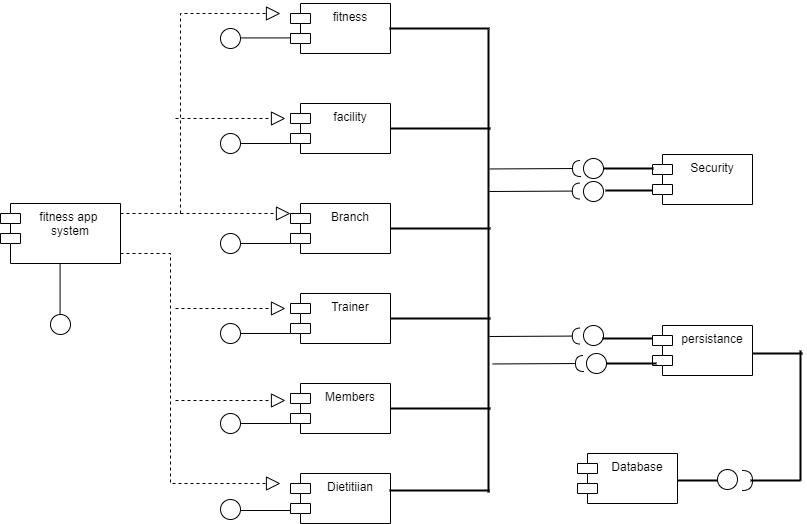

The diagram above was exported from draw.io. Its source (the exported page's mxGraphModel, read from the mxfile embedded in the PNG):
<mxGraphModel dx="1412" dy="661" grid="1" gridSize="10" guides="1" tooltips="1" connect="1" arrows="1" fold="1" page="1" pageScale="1" pageWidth="850" pageHeight="1100" math="0" shadow="0">
  <root>
    <mxCell id="0" />
    <mxCell id="1" parent="0" />
    <mxCell id="fZUDkcjpxFLltCAh1UrT-73" value="" style="line;strokeWidth=2;html=1;" vertex="1" parent="1">
      <mxGeometry x="675" y="572" width="50" height="10" as="geometry" />
    </mxCell>
    <mxCell id="fZUDkcjpxFLltCAh1UrT-1" value="fitness app&amp;nbsp;&lt;br&gt;system" style="shape=module;align=left;spacingLeft=20;align=center;verticalAlign=top;whiteSpace=wrap;html=1;" vertex="1" parent="1">
      <mxGeometry x="70" y="590" width="120" height="60" as="geometry" />
    </mxCell>
    <mxCell id="fZUDkcjpxFLltCAh1UrT-3" value="fitness" style="shape=module;align=left;spacingLeft=20;align=center;verticalAlign=top;whiteSpace=wrap;html=1;" vertex="1" parent="1">
      <mxGeometry x="360" y="390" width="100" height="50" as="geometry" />
    </mxCell>
    <mxCell id="fZUDkcjpxFLltCAh1UrT-4" value="facility" style="shape=module;align=left;spacingLeft=20;align=center;verticalAlign=top;whiteSpace=wrap;html=1;" vertex="1" parent="1">
      <mxGeometry x="360" y="490" width="100" height="50" as="geometry" />
    </mxCell>
    <mxCell id="fZUDkcjpxFLltCAh1UrT-5" value="Branch" style="shape=module;align=left;spacingLeft=20;align=center;verticalAlign=top;whiteSpace=wrap;html=1;" vertex="1" parent="1">
      <mxGeometry x="360" y="590" width="100" height="50" as="geometry" />
    </mxCell>
    <mxCell id="fZUDkcjpxFLltCAh1UrT-6" value="Trainer" style="shape=module;align=left;spacingLeft=20;align=center;verticalAlign=top;whiteSpace=wrap;html=1;" vertex="1" parent="1">
      <mxGeometry x="360" y="680" width="100" height="50" as="geometry" />
    </mxCell>
    <mxCell id="fZUDkcjpxFLltCAh1UrT-7" value="Members" style="shape=module;align=left;spacingLeft=20;align=center;verticalAlign=top;whiteSpace=wrap;html=1;" vertex="1" parent="1">
      <mxGeometry x="360" y="770" width="100" height="50" as="geometry" />
    </mxCell>
    <mxCell id="fZUDkcjpxFLltCAh1UrT-8" value="Dietitiian" style="shape=module;align=left;spacingLeft=20;align=center;verticalAlign=top;whiteSpace=wrap;html=1;" vertex="1" parent="1">
      <mxGeometry x="360" y="860" width="100" height="50" as="geometry" />
    </mxCell>
    <mxCell id="fZUDkcjpxFLltCAh1UrT-23" value="" style="ellipse;whiteSpace=wrap;html=1;aspect=fixed;" vertex="1" parent="1">
      <mxGeometry x="290" y="415" width="20" height="20" as="geometry" />
    </mxCell>
    <mxCell id="fZUDkcjpxFLltCAh1UrT-24" value="" style="endArrow=none;html=1;rounded=0;" edge="1" parent="1">
      <mxGeometry width="50" height="50" relative="1" as="geometry">
        <mxPoint x="310" y="424.41" as="sourcePoint" />
        <mxPoint x="360" y="424.41" as="targetPoint" />
      </mxGeometry>
    </mxCell>
    <mxCell id="fZUDkcjpxFLltCAh1UrT-25" value="" style="endArrow=none;html=1;rounded=0;" edge="1" parent="1" source="fZUDkcjpxFLltCAh1UrT-30">
      <mxGeometry width="50" height="50" relative="1" as="geometry">
        <mxPoint x="310" y="530" as="sourcePoint" />
        <mxPoint x="360" y="530" as="targetPoint" />
      </mxGeometry>
    </mxCell>
    <mxCell id="fZUDkcjpxFLltCAh1UrT-26" value="" style="endArrow=none;html=1;rounded=0;" edge="1" parent="1" source="fZUDkcjpxFLltCAh1UrT-32">
      <mxGeometry width="50" height="50" relative="1" as="geometry">
        <mxPoint x="310" y="630" as="sourcePoint" />
        <mxPoint x="360" y="630" as="targetPoint" />
      </mxGeometry>
    </mxCell>
    <mxCell id="fZUDkcjpxFLltCAh1UrT-27" value="" style="endArrow=none;html=1;rounded=0;" edge="1" parent="1" source="fZUDkcjpxFLltCAh1UrT-34">
      <mxGeometry width="50" height="50" relative="1" as="geometry">
        <mxPoint x="310" y="720" as="sourcePoint" />
        <mxPoint x="360" y="720" as="targetPoint" />
      </mxGeometry>
    </mxCell>
    <mxCell id="fZUDkcjpxFLltCAh1UrT-28" value="" style="endArrow=none;html=1;rounded=0;" edge="1" parent="1" source="fZUDkcjpxFLltCAh1UrT-36">
      <mxGeometry width="50" height="50" relative="1" as="geometry">
        <mxPoint x="310" y="810" as="sourcePoint" />
        <mxPoint x="360" y="810" as="targetPoint" />
      </mxGeometry>
    </mxCell>
    <mxCell id="fZUDkcjpxFLltCAh1UrT-29" value="" style="endArrow=none;html=1;rounded=0;" edge="1" parent="1">
      <mxGeometry width="50" height="50" relative="1" as="geometry">
        <mxPoint x="310.00000000002547" y="897" as="sourcePoint" />
        <mxPoint x="360" y="897" as="targetPoint" />
      </mxGeometry>
    </mxCell>
    <mxCell id="fZUDkcjpxFLltCAh1UrT-31" value="" style="endArrow=none;html=1;rounded=0;" edge="1" parent="1" target="fZUDkcjpxFLltCAh1UrT-30">
      <mxGeometry width="50" height="50" relative="1" as="geometry">
        <mxPoint x="310" y="530" as="sourcePoint" />
        <mxPoint x="360" y="530" as="targetPoint" />
      </mxGeometry>
    </mxCell>
    <mxCell id="fZUDkcjpxFLltCAh1UrT-30" value="" style="ellipse;whiteSpace=wrap;html=1;aspect=fixed;" vertex="1" parent="1">
      <mxGeometry x="290" y="520" width="20" height="20" as="geometry" />
    </mxCell>
    <mxCell id="fZUDkcjpxFLltCAh1UrT-33" value="" style="endArrow=none;html=1;rounded=0;" edge="1" parent="1" target="fZUDkcjpxFLltCAh1UrT-32">
      <mxGeometry width="50" height="50" relative="1" as="geometry">
        <mxPoint x="310" y="630" as="sourcePoint" />
        <mxPoint x="360" y="630" as="targetPoint" />
      </mxGeometry>
    </mxCell>
    <mxCell id="fZUDkcjpxFLltCAh1UrT-32" value="" style="ellipse;whiteSpace=wrap;html=1;aspect=fixed;" vertex="1" parent="1">
      <mxGeometry x="290" y="620" width="20" height="20" as="geometry" />
    </mxCell>
    <mxCell id="fZUDkcjpxFLltCAh1UrT-35" value="" style="endArrow=none;html=1;rounded=0;" edge="1" parent="1" target="fZUDkcjpxFLltCAh1UrT-34">
      <mxGeometry width="50" height="50" relative="1" as="geometry">
        <mxPoint x="310" y="720" as="sourcePoint" />
        <mxPoint x="360" y="720" as="targetPoint" />
      </mxGeometry>
    </mxCell>
    <mxCell id="fZUDkcjpxFLltCAh1UrT-34" value="" style="ellipse;whiteSpace=wrap;html=1;aspect=fixed;" vertex="1" parent="1">
      <mxGeometry x="290" y="710" width="20" height="20" as="geometry" />
    </mxCell>
    <mxCell id="fZUDkcjpxFLltCAh1UrT-37" value="" style="endArrow=none;html=1;rounded=0;" edge="1" parent="1" target="fZUDkcjpxFLltCAh1UrT-36">
      <mxGeometry width="50" height="50" relative="1" as="geometry">
        <mxPoint x="310" y="810" as="sourcePoint" />
        <mxPoint x="360" y="810" as="targetPoint" />
      </mxGeometry>
    </mxCell>
    <mxCell id="fZUDkcjpxFLltCAh1UrT-36" value="" style="ellipse;whiteSpace=wrap;html=1;aspect=fixed;" vertex="1" parent="1">
      <mxGeometry x="290" y="800" width="20" height="20" as="geometry" />
    </mxCell>
    <mxCell id="fZUDkcjpxFLltCAh1UrT-39" value="" style="endArrow=none;html=1;rounded=0;" edge="1" parent="1" target="fZUDkcjpxFLltCAh1UrT-38">
      <mxGeometry width="50" height="50" relative="1" as="geometry">
        <mxPoint x="310" y="900" as="sourcePoint" />
        <mxPoint x="360" y="900" as="targetPoint" />
      </mxGeometry>
    </mxCell>
    <mxCell id="fZUDkcjpxFLltCAh1UrT-38" value="" style="ellipse;whiteSpace=wrap;html=1;aspect=fixed;" vertex="1" parent="1">
      <mxGeometry x="290" y="886" width="20" height="20" as="geometry" />
    </mxCell>
    <mxCell id="fZUDkcjpxFLltCAh1UrT-40" value="" style="endArrow=block;dashed=1;endFill=0;endSize=12;html=1;rounded=0;" edge="1" parent="1">
      <mxGeometry width="160" relative="1" as="geometry">
        <mxPoint x="245" y="787" as="sourcePoint" />
        <mxPoint x="355" y="787" as="targetPoint" />
      </mxGeometry>
    </mxCell>
    <mxCell id="fZUDkcjpxFLltCAh1UrT-41" value="" style="endArrow=block;dashed=1;endFill=0;endSize=12;html=1;rounded=0;" edge="1" parent="1">
      <mxGeometry width="160" relative="1" as="geometry">
        <mxPoint x="245" y="695" as="sourcePoint" />
        <mxPoint x="355" y="695" as="targetPoint" />
      </mxGeometry>
    </mxCell>
    <mxCell id="fZUDkcjpxFLltCAh1UrT-42" value="" style="endArrow=block;dashed=1;endFill=0;endSize=12;html=1;rounded=0;" edge="1" parent="1">
      <mxGeometry width="160" relative="1" as="geometry">
        <mxPoint x="250" y="600" as="sourcePoint" />
        <mxPoint x="360" y="600" as="targetPoint" />
      </mxGeometry>
    </mxCell>
    <mxCell id="fZUDkcjpxFLltCAh1UrT-43" value="" style="endArrow=block;dashed=1;endFill=0;endSize=12;html=1;rounded=0;" edge="1" parent="1">
      <mxGeometry width="160" relative="1" as="geometry">
        <mxPoint x="245" y="505" as="sourcePoint" />
        <mxPoint x="355" y="505" as="targetPoint" />
      </mxGeometry>
    </mxCell>
    <mxCell id="fZUDkcjpxFLltCAh1UrT-45" value="" style="endArrow=block;dashed=1;endFill=0;endSize=12;html=1;rounded=0;" edge="1" parent="1">
      <mxGeometry width="160" relative="1" as="geometry">
        <mxPoint x="190" y="640" as="sourcePoint" />
        <mxPoint x="350" y="870" as="targetPoint" />
        <Array as="points">
          <mxPoint x="240" y="640" />
          <mxPoint x="240" y="870" />
        </Array>
      </mxGeometry>
    </mxCell>
    <mxCell id="fZUDkcjpxFLltCAh1UrT-46" value="" style="endArrow=block;dashed=1;endFill=0;endSize=12;html=1;rounded=0;" edge="1" parent="1">
      <mxGeometry width="160" relative="1" as="geometry">
        <mxPoint x="190" y="600" as="sourcePoint" />
        <mxPoint x="350" y="400" as="targetPoint" />
        <Array as="points">
          <mxPoint x="250" y="600" />
          <mxPoint x="250" y="400" />
        </Array>
      </mxGeometry>
    </mxCell>
    <mxCell id="fZUDkcjpxFLltCAh1UrT-47" value="" style="line;strokeWidth=2;direction=south;html=1;" vertex="1" parent="1">
      <mxGeometry x="553" y="416" width="10" height="463" as="geometry" />
    </mxCell>
    <mxCell id="fZUDkcjpxFLltCAh1UrT-50" value="" style="line;strokeWidth=2;html=1;" vertex="1" parent="1">
      <mxGeometry x="459" y="410" width="100" height="10" as="geometry" />
    </mxCell>
    <mxCell id="fZUDkcjpxFLltCAh1UrT-51" value="" style="line;strokeWidth=2;html=1;" vertex="1" parent="1">
      <mxGeometry x="460" y="510" width="100" height="10" as="geometry" />
    </mxCell>
    <mxCell id="fZUDkcjpxFLltCAh1UrT-52" value="" style="line;strokeWidth=2;html=1;" vertex="1" parent="1">
      <mxGeometry x="460" y="610" width="100" height="10" as="geometry" />
    </mxCell>
    <mxCell id="fZUDkcjpxFLltCAh1UrT-53" value="" style="line;strokeWidth=2;html=1;" vertex="1" parent="1">
      <mxGeometry x="460" y="700" width="100" height="10" as="geometry" />
    </mxCell>
    <mxCell id="fZUDkcjpxFLltCAh1UrT-54" value="" style="line;strokeWidth=2;html=1;" vertex="1" parent="1">
      <mxGeometry x="460" y="790" width="100" height="10" as="geometry" />
    </mxCell>
    <mxCell id="fZUDkcjpxFLltCAh1UrT-57" value="" style="line;strokeWidth=2;html=1;" vertex="1" parent="1">
      <mxGeometry x="459" y="872" width="100" height="10" as="geometry" />
    </mxCell>
    <mxCell id="fZUDkcjpxFLltCAh1UrT-58" value="Security" style="shape=module;align=left;spacingLeft=20;align=center;verticalAlign=top;whiteSpace=wrap;html=1;" vertex="1" parent="1">
      <mxGeometry x="722" y="541" width="100" height="50" as="geometry" />
    </mxCell>
    <mxCell id="fZUDkcjpxFLltCAh1UrT-59" value="persistance" style="shape=module;align=left;spacingLeft=20;align=center;verticalAlign=top;whiteSpace=wrap;html=1;" vertex="1" parent="1">
      <mxGeometry x="722" y="712" width="100" height="50" as="geometry" />
    </mxCell>
    <mxCell id="fZUDkcjpxFLltCAh1UrT-60" value="" style="rounded=0;orthogonalLoop=1;jettySize=auto;html=1;endArrow=halfCircle;endFill=0;endSize=6;strokeWidth=1;sketch=0;fontSize=12;curved=1;exitX=0.312;exitY=0.381;exitDx=0;exitDy=0;exitPerimeter=0;" edge="1" parent="1">
      <mxGeometry relative="1" as="geometry">
        <mxPoint x="559.1899999999998" y="555.4559999999999" as="sourcePoint" />
        <mxPoint x="650" y="555" as="targetPoint" />
      </mxGeometry>
    </mxCell>
    <mxCell id="fZUDkcjpxFLltCAh1UrT-61" value="" style="ellipse;whiteSpace=wrap;html=1;align=center;aspect=fixed;fillColor=none;strokeColor=none;resizable=0;perimeter=centerPerimeter;rotatable=0;allowArrows=0;points=[];outlineConnect=1;" vertex="1" parent="1">
      <mxGeometry x="656" y="555" width="10" height="10" as="geometry" />
    </mxCell>
    <mxCell id="fZUDkcjpxFLltCAh1UrT-62" value="" style="rounded=0;orthogonalLoop=1;jettySize=auto;html=1;endArrow=halfCircle;endFill=0;endSize=6;strokeWidth=1;sketch=0;fontSize=12;curved=1;exitX=0.312;exitY=0.381;exitDx=0;exitDy=0;exitPerimeter=0;" edge="1" parent="1">
      <mxGeometry relative="1" as="geometry">
        <mxPoint x="559" y="723" as="sourcePoint" />
        <mxPoint x="649.8100000000002" y="722.5440000000001" as="targetPoint" />
      </mxGeometry>
    </mxCell>
    <mxCell id="fZUDkcjpxFLltCAh1UrT-64" value="" style="ellipse;whiteSpace=wrap;html=1;aspect=fixed;" vertex="1" parent="1">
      <mxGeometry x="653" y="545" width="20" height="20" as="geometry" />
    </mxCell>
    <mxCell id="fZUDkcjpxFLltCAh1UrT-65" value="" style="ellipse;whiteSpace=wrap;html=1;aspect=fixed;" vertex="1" parent="1">
      <mxGeometry x="653" y="712" width="20" height="20" as="geometry" />
    </mxCell>
    <mxCell id="fZUDkcjpxFLltCAh1UrT-66" value="" style="line;strokeWidth=2;html=1;" vertex="1" parent="1">
      <mxGeometry x="673" y="550" width="50" height="10" as="geometry" />
    </mxCell>
    <mxCell id="fZUDkcjpxFLltCAh1UrT-67" value="" style="line;strokeWidth=2;html=1;" vertex="1" parent="1">
      <mxGeometry x="672" y="720" width="50" height="10" as="geometry" />
    </mxCell>
    <mxCell id="fZUDkcjpxFLltCAh1UrT-68" value="" style="rounded=0;orthogonalLoop=1;jettySize=auto;html=1;endArrow=halfCircle;endFill=0;endSize=6;strokeWidth=1;sketch=0;fontSize=12;curved=1;exitX=0.312;exitY=0.381;exitDx=0;exitDy=0;exitPerimeter=0;" edge="1" parent="1">
      <mxGeometry relative="1" as="geometry">
        <mxPoint x="559" y="578" as="sourcePoint" />
        <mxPoint x="649.8100000000002" y="577.5440000000001" as="targetPoint" />
      </mxGeometry>
    </mxCell>
    <mxCell id="fZUDkcjpxFLltCAh1UrT-69" value="" style="rounded=0;orthogonalLoop=1;jettySize=auto;html=1;endArrow=halfCircle;endFill=0;endSize=6;strokeWidth=1;sketch=0;fontSize=12;curved=1;exitX=0.312;exitY=0.381;exitDx=0;exitDy=0;exitPerimeter=0;" edge="1" parent="1">
      <mxGeometry relative="1" as="geometry">
        <mxPoint x="562.19" y="750.46" as="sourcePoint" />
        <mxPoint x="653.0000000000002" y="750.0040000000001" as="targetPoint" />
      </mxGeometry>
    </mxCell>
    <mxCell id="fZUDkcjpxFLltCAh1UrT-70" value="" style="ellipse;whiteSpace=wrap;html=1;aspect=fixed;" vertex="1" parent="1">
      <mxGeometry x="653" y="568" width="20" height="20" as="geometry" />
    </mxCell>
    <mxCell id="fZUDkcjpxFLltCAh1UrT-71" value="" style="ellipse;whiteSpace=wrap;html=1;aspect=fixed;" vertex="1" parent="1">
      <mxGeometry x="656" y="740" width="20" height="20" as="geometry" />
    </mxCell>
    <mxCell id="fZUDkcjpxFLltCAh1UrT-74" value="" style="line;strokeWidth=2;html=1;" vertex="1" parent="1">
      <mxGeometry x="676" y="745" width="50" height="10" as="geometry" />
    </mxCell>
    <mxCell id="fZUDkcjpxFLltCAh1UrT-75" value="Database" style="shape=module;align=left;spacingLeft=20;align=center;verticalAlign=top;whiteSpace=wrap;html=1;" vertex="1" parent="1">
      <mxGeometry x="647" y="840" width="100" height="50" as="geometry" />
    </mxCell>
    <mxCell id="fZUDkcjpxFLltCAh1UrT-76" value="" style="ellipse;whiteSpace=wrap;html=1;aspect=fixed;" vertex="1" parent="1">
      <mxGeometry x="787" y="856" width="20" height="20" as="geometry" />
    </mxCell>
    <mxCell id="fZUDkcjpxFLltCAh1UrT-79" value="" style="line;strokeWidth=2;html=1;" vertex="1" parent="1">
      <mxGeometry x="747" y="862" width="40" height="10" as="geometry" />
    </mxCell>
    <mxCell id="fZUDkcjpxFLltCAh1UrT-81" value="" style="line;strokeWidth=2;html=1;" vertex="1" parent="1">
      <mxGeometry x="822" y="735" width="50" height="10" as="geometry" />
    </mxCell>
    <mxCell id="fZUDkcjpxFLltCAh1UrT-82" value="" style="line;strokeWidth=2;html=1;rotation=90;" vertex="1" parent="1">
      <mxGeometry x="805" y="797" width="130" height="10" as="geometry" />
    </mxCell>
    <mxCell id="fZUDkcjpxFLltCAh1UrT-84" value="" style="line;strokeWidth=2;html=1;" vertex="1" parent="1">
      <mxGeometry x="820" y="862" width="50" height="10" as="geometry" />
    </mxCell>
    <mxCell id="fZUDkcjpxFLltCAh1UrT-85" value="" style="shape=requiredInterface;html=1;verticalLabelPosition=bottom;sketch=0;" vertex="1" parent="1">
      <mxGeometry x="812" y="857" width="10" height="20" as="geometry" />
    </mxCell>
    <mxCell id="fZUDkcjpxFLltCAh1UrT-87" value="" style="ellipse;whiteSpace=wrap;html=1;aspect=fixed;" vertex="1" parent="1">
      <mxGeometry x="120" y="701" width="20" height="20" as="geometry" />
    </mxCell>
    <mxCell id="fZUDkcjpxFLltCAh1UrT-88" value="" style="endArrow=none;html=1;rounded=0;" edge="1" parent="1">
      <mxGeometry width="50" height="50" relative="1" as="geometry">
        <mxPoint x="129.57999999999998" y="650" as="sourcePoint" />
        <mxPoint x="129.57999999999998" y="700" as="targetPoint" />
      </mxGeometry>
    </mxCell>
  </root>
</mxGraphModel>